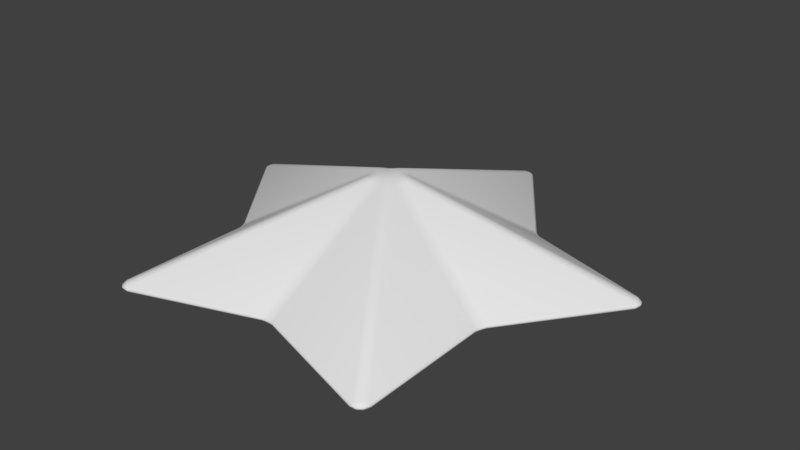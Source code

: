 # Source: Stars.blend  (saved by Blender 2.79.0; exported with 4.5.12 LTS)
import bpy
from mathutils import Matrix  # noqa: F401  (used for matrix-valued properties, if any)

bpy.ops.wm.read_factory_settings(use_empty=True)
scene = bpy.context.scene
scene.name = 'Scene'

# ---- collections
col_collection_1 = bpy.data.collections.new('Collection 1'); scene.collection.children.link(col_collection_1)

# ---- world
world_world = bpy.data.worlds.new('World'); scene.world = world_world
world_world.color = (0.05088, 0.05088, 0.05088)
world_world.use_sun_shadow = False
world_world.sun_shadow_jitter_overblur = 0.0
world_world.cycles.sampling_method = 'MANUAL'

# ---- meshes
me_circle = bpy.data.meshes.new('Circle')
me_circle.from_pydata([(0.5878, -0.809, 0.0), (0.9511, 0.309, 0.0), (0.3582, 0.493, 0.0), (0.5796, -0.1883, 0.0), (0.0, 1.0, 0.0), (-0.5878, -0.809, 0.0), (-0.9511, 0.309, 0.0), (-0.3582, 0.493, 0.0), (-0.5796, -0.1883, 0.0), (0.0, -0.6094, 0.0), (0.0, 0.0279, 0.3496), (0.0691, -0.0951, -0.1369), (0.1118, 0.03633, -0.1369), (0.04211, 0.05796, -0.1369), (0.06813, -0.02214, -0.1369), (-6.565e-09, 0.1176, -0.1369), (-0.0691, -0.0951, -0.1369), (-0.1118, 0.03633, -0.1369), (-0.04211, 0.05796, -0.1369), (-0.06813, -0.02214, -0.1369), (-6.565e-09, -0.07164, -0.1369)], [], [(9, 0, 10), (2, 4, 10), (0, 3, 10), (3, 1, 10), (1, 2, 10), (9, 10, 5), (7, 10, 4), (5, 10, 8), (8, 10, 6), (6, 10, 7), (9, 5, 16, 20), (6, 7, 18, 17), (4, 2, 13, 15), (7, 4, 15, 18), (1, 3, 14, 12), (3, 0, 11, 14), (8, 6, 17, 19), (0, 9, 20, 11), (5, 8, 19, 16), (2, 1, 12, 13)])
me_circle.polygons.foreach_set('use_smooth', [True] * 20)
_uv = me_circle.uv_layers.new(name='UVMap')
_uv.uv.foreach_set('vector', [0.0, 0.0, 1.0, 0.0, 1.0, 1.0, 0.0, 0.0, 1.0, 0.0, 1.0, 1.0, 0.0, 0.0, 1.0, 0.0, 1.0, 1.0, 0.0, 0.0, 1.0, 0.0, 1.0, 1.0, 0.0, 0.0, 1.0, 0.0, 1.0, 1.0, 0.0, 0.0, 1.0, 0.0, 1.0, 1.0, 0.0, 0.0, 1.0, 0.0, 1.0, 1.0, 0.0, 0.0, 1.0, 0.0, 1.0, 1.0, 0.0, 0.0, 1.0, 0.0, 1.0, 1.0, 0.0, 0.0, 1.0, 0.0, 1.0, 1.0, 0.0, 0.0, 1.0, 1.0, 1.0, 1.0, 0.0, 0.0, 0.0, 0.0, 1.0, 1.0, 1.0, 1.0, 0.0, 0.0, 1.0, 0.0, 0.0, 0.0, 0.0, 0.0, 1.0, 0.0, 0.0, 0.0, 1.0, 1.0, 1.0, 1.0, 0.0, 0.0, 1.0, 0.0, 0.0, 0.0, 0.0, 0.0, 1.0, 0.0, 1.0, 0.0, 0.0, 0.0, 0.0, 0.0, 1.0, 0.0, 0.0, 0.0, 1.0, 1.0, 1.0, 1.0, 0.0, 0.0, 1.0, 0.0, 0.0, 0.0, 0.0, 0.0, 1.0, 0.0, 0.0, 0.0, 1.0, 1.0, 1.0, 1.0, 0.0, 0.0, 1.0, 0.0, 0.0, 0.0, 0.0, 0.0, 1.0, 0.0])
me_circle.use_remesh_preserve_volume = False
me_circle.use_remesh_preserve_attributes = False
me_circle.use_mirror_vertex_groups = False
me_circle.update()

# ---- objects
ob_circle = bpy.data.objects.new('Circle', me_circle)

# ---- transforms, parenting, visibility, modifiers, constraints
ob_circle.location = (0.0, 0.0, 0.0)
ob_circle.lineart.crease_threshold = 0.0
_m = ob_circle.modifiers.new('Bevel', 'BEVEL')
_m.width = 15.0
_m.width_pct = 15.0
_m.segments = 3
_m.limit_method = 'NONE'
_m.angle_limit = 0.0
_m.spread = 0.0

# ---- collection membership
col_collection_1.objects.link(ob_circle)

# ---- scene / render settings (as saved in the file)
scene.frame_start = 1; scene.frame_end = 250; scene.frame_set(1)
scene.render.engine = 'BLENDER_EEVEE_NEXT'
scene.render.resolution_percentage = 50
scene.render.dither_intensity = 0.0
scene.cycles.use_denoising = False
scene.cycles.samples = 128
scene.cycles.sampling_pattern = 'TABULATED_SOBOL'
scene.cycles.use_adaptive_sampling = False
scene.cycles.use_light_tree = False
scene.cycles.blur_glossy = 0.0
scene.cycles.sample_clamp_indirect = 0.0
scene.view_settings.view_transform = 'Standard'
bpy.context.view_layer.update()

# ---- added for rendering (the .blend has no active camera and no usable light): camera, sun
cam_auto = bpy.data.cameras.new('AutoCamera')
cam_auto.lens = 50.0
cam_auto.sensor_width = 36.0
cam_auto.clip_end = 1000.0
ob_auto_camera = bpy.data.objects.new('AutoCamera', cam_auto)
scene.collection.objects.link(ob_auto_camera)
ob_auto_camera.location = (2.33901, -2.72006, 1.96326)
ob_auto_camera.rotation_euler = (1.09748, -7.21219e-08, 0.694738)
scene.camera = ob_auto_camera
light_auto_sun = bpy.data.lights.new('AutoSun', 'SUN')
light_auto_sun.energy = 3.0
light_auto_sun.angle = 0.0523599
ob_auto_sun = bpy.data.objects.new('AutoSun', light_auto_sun)
scene.collection.objects.link(ob_auto_sun)
ob_auto_sun.rotation_euler = (0.872665, 0.174533, 0.523599)
bpy.context.view_layer.update()

